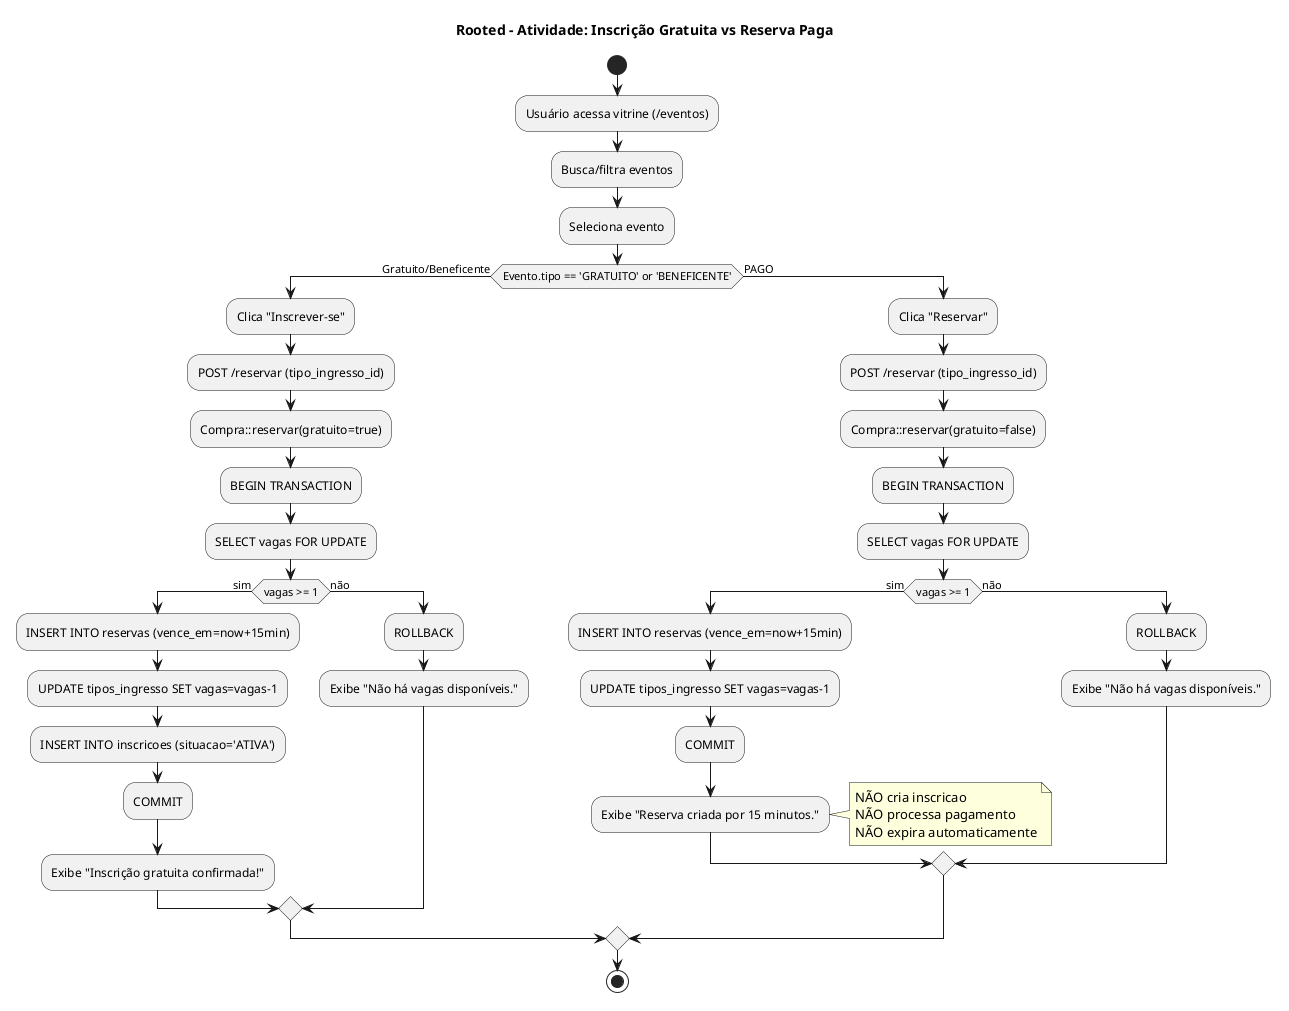

The diagram above was rendered by PlantUML. Its source (embedded in the PNG):
@startuml
title Rooted - Atividade: Inscrição Gratuita vs Reserva Paga
start

:Usuário acessa vitrine (/eventos);
:Busca/filtra eventos;
:Seleciona evento;
if (Evento.tipo == 'GRATUITO' or 'BENEFICENTE') then (Gratuito/Beneficente)
    :Clica "Inscrever-se";
    :POST /reservar (tipo_ingresso_id);
    :Compra::reservar(gratuito=true);
    :BEGIN TRANSACTION;
    :SELECT vagas FOR UPDATE;
    if (vagas >= 1) then (sim)
        :INSERT INTO reservas (vence_em=now+15min);
        :UPDATE tipos_ingresso SET vagas=vagas-1;
        :INSERT INTO inscricoes (situacao='ATIVA');
        :COMMIT;
        :Exibe "Inscrição gratuita confirmada!";
    else (não)
        :ROLLBACK;
        :Exibe "Não há vagas disponíveis.";
    endif
else (PAGO)
    :Clica "Reservar";
    :POST /reservar (tipo_ingresso_id);
    :Compra::reservar(gratuito=false);
    :BEGIN TRANSACTION;
    :SELECT vagas FOR UPDATE;
    if (vagas >= 1) then (sim)
        :INSERT INTO reservas (vence_em=now+15min);
        :UPDATE tipos_ingresso SET vagas=vagas-1;
        :COMMIT;
        :Exibe "Reserva criada por 15 minutos.";
        note right: NÃO cria inscricao\nNÃO processa pagamento\nNÃO expira automaticamente
    else (não)
        :ROLLBACK;
        :Exibe "Não há vagas disponíveis.";
    endif
endif

stop

@enduml